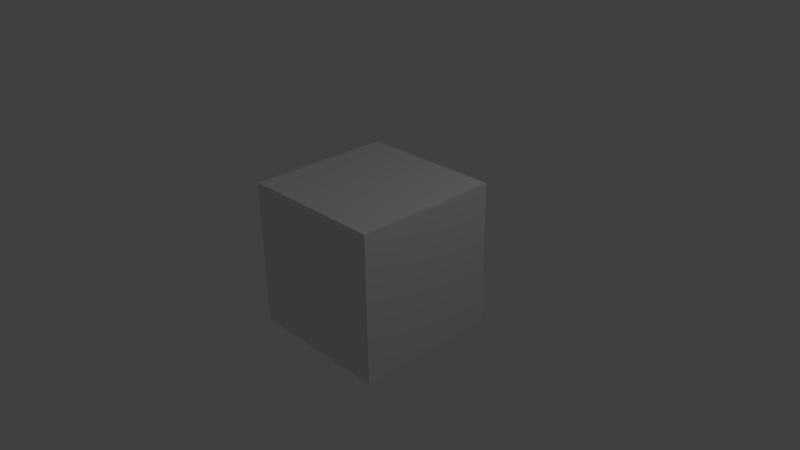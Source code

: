 # Source: web_test.blend  (saved by Blender 2.74.0; exported with 4.5.12 LTS)
import bpy
from mathutils import Matrix  # noqa: F401  (used for matrix-valued properties, if any)

bpy.ops.wm.read_factory_settings(use_empty=True)
scene = bpy.context.scene
scene.name = 'Scene'

# ---- collections
col_collection_1 = bpy.data.collections.new('Collection 1'); scene.collection.children.link(col_collection_1)

# ---- materials (node trees are filled in below, after node groups)
mat_material = bpy.data.materials.new('Material')
mat_material.alpha_threshold = 0.0
mat_material.use_transparent_shadow = False
mat_material.roughness = 0.5
mat_material.line_color = (0.0, 0.0, 0.0, 1.0)

# ---- material node trees

# ---- world
world_world = bpy.data.worlds.new('World'); scene.world = world_world
world_world.color = (0.05088, 0.05088, 0.05088)
world_world.use_sun_shadow = False
world_world.sun_shadow_jitter_overblur = 0.0
world_world.cycles.sampling_method = 'MANUAL'
world_world.cycles.sample_map_resolution = 256

# ---- cameras
cam_camera = bpy.data.cameras.new('Camera')
cam_camera.clip_end = 100.0
cam_camera.lens = 35.0
cam_camera.sensor_width = 32.0
cam_camera.sensor_height = 18.0
cam_camera.ortho_scale = 7.314
cam_camera.dof.focus_distance = 0.0
cam_camera.dof.aperture_fstop = 128.0

# ---- lights
light_lamp = bpy.data.lights.new('Lamp', 'POINT')
light_lamp.transmission_factor = 0.0
light_lamp.cutoff_distance = 30.0
light_lamp.energy = 100.0
light_lamp.shadow_buffer_clip_start = 1.001
light_lamp.shadow_soft_size = 0.1
light_lamp.shadow_maximum_resolution = 0.006
light_lamp.use_absolute_resolution = True
light_lamp.cycles.use_multiple_importance_sampling = False

# ---- meshes
me_cube = bpy.data.meshes.new('Cube')
me_cube.from_pydata([(1.0, 1.0, -1.0), (1.0, -1.0, -1.0), (-1.0, -1.0, -1.0), (-1.0, 1.0, -1.0), (1.0, 1.0, 1.0), (1.0, -1.0, 1.0), (-1.0, -1.0, 1.0), (-1.0, 1.0, 1.0)], [], [(0, 1, 2, 3), (4, 7, 6, 5), (0, 4, 5, 1), (1, 5, 6, 2), (2, 6, 7, 3), (4, 0, 3, 7)])
me_cube.materials.append(mat_material)
me_cube.use_remesh_preserve_volume = False
me_cube.use_remesh_preserve_attributes = False
me_cube.use_mirror_vertex_groups = False
me_cube.update()

# ---- objects
ob_cube = bpy.data.objects.new('Cube', me_cube)
ob_lamp = bpy.data.objects.new('Lamp', light_lamp)
ob_camera = bpy.data.objects.new('Camera', cam_camera)

# ---- transforms, parenting, visibility, modifiers, constraints
ob_cube.location = (0.0, 0.0, 0.0)
ob_cube.lock_rotations_4d = False
ob_cube.empty_display_type = 'ARROWS'
ob_cube.lineart.crease_threshold = 0.0
ob_lamp.location = (4.076, 1.005, 5.904)
ob_lamp.rotation_euler = (0.6503, 0.05522, 1.866)
ob_lamp.lock_rotations_4d = False
ob_lamp.empty_display_type = 'ARROWS'
ob_lamp.color = (0.0, 0.0, 0.0, 0.0)
ob_lamp.lineart.crease_threshold = 0.0
ob_camera.location = (7.481, -6.508, 5.344)
ob_camera.rotation_euler = (1.109, 0.01082, 0.8149)
ob_camera.lock_rotations_4d = False
ob_camera.empty_display_type = 'ARROWS'
ob_camera.color = (0.0, 0.0, 0.0, 0.0)
ob_camera.display_type = 'WIRE'
ob_camera.lineart.crease_threshold = 0.0

# ---- collection membership
col_collection_1.objects.link(ob_cube)
col_collection_1.objects.link(ob_lamp)
col_collection_1.objects.link(ob_camera)

# ---- scene / render settings (as saved in the file)
scene.camera = ob_camera
scene.frame_start = 1; scene.frame_end = 250; scene.frame_set(1)
scene.render.engine = 'BLENDER_EEVEE_NEXT'
scene.render.resolution_percentage = 50
scene.render.dither_intensity = 0.0
scene.cycles.use_denoising = False
scene.cycles.samples = 10
scene.cycles.sampling_pattern = 'TABULATED_SOBOL'
scene.cycles.light_sampling_threshold = 0.0
scene.cycles.use_adaptive_sampling = False
scene.cycles.use_light_tree = False
scene.cycles.blur_glossy = 0.0
scene.cycles.pixel_filter_type = 'GAUSSIAN'
scene.cycles.sample_clamp_indirect = 0.0
scene.view_settings.view_transform = 'Standard'
bpy.context.view_layer.update()
